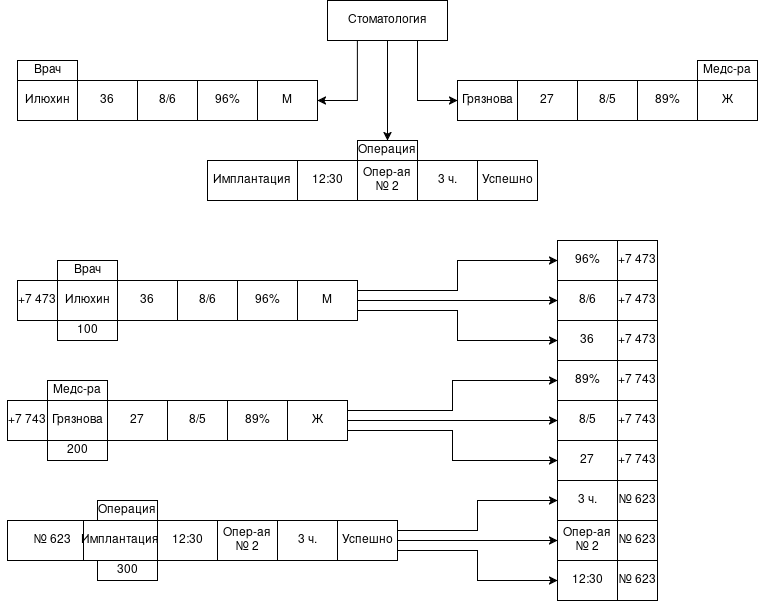

The diagram above was exported from draw.io. Its source (the exported page's mxGraphModel, read from the mxfile embedded in the PNG):
<mxGraphModel dx="1384" dy="713" grid="1" gridSize="10" guides="1" tooltips="1" connect="1" arrows="1" fold="1" page="1" pageScale="1" pageWidth="827" pageHeight="1169" math="0" shadow="0">
  <root>
    <mxCell id="0" />
    <mxCell id="1" parent="0" />
    <mxCell id="xYV7lPQBq16d5YJqwhe1-27" edge="1" parent="1" source="xYV7lPQBq16d5YJqwhe1-1" style="edgeStyle=orthogonalEdgeStyle;rounded=0;orthogonalLoop=1;jettySize=auto;html=1;exitX=0.5;exitY=1;exitDx=0;exitDy=0;entryX=0.5;entryY=0;entryDx=0;entryDy=0;" target="xYV7lPQBq16d5YJqwhe1-26">
      <mxGeometry relative="1" as="geometry" />
    </mxCell>
    <mxCell id="xYV7lPQBq16d5YJqwhe1-29" edge="1" parent="1" source="xYV7lPQBq16d5YJqwhe1-1" style="edgeStyle=orthogonalEdgeStyle;rounded=0;orthogonalLoop=1;jettySize=auto;html=1;exitX=0.25;exitY=1;exitDx=0;exitDy=0;entryX=1;entryY=0.5;entryDx=0;entryDy=0;" target="xYV7lPQBq16d5YJqwhe1-8">
      <mxGeometry relative="1" as="geometry" />
    </mxCell>
    <mxCell id="xYV7lPQBq16d5YJqwhe1-30" edge="1" parent="1" source="xYV7lPQBq16d5YJqwhe1-1" style="edgeStyle=orthogonalEdgeStyle;rounded=0;orthogonalLoop=1;jettySize=auto;html=1;exitX=0.75;exitY=1;exitDx=0;exitDy=0;entryX=0;entryY=0.5;entryDx=0;entryDy=0;" target="xYV7lPQBq16d5YJqwhe1-11">
      <mxGeometry relative="1" as="geometry" />
    </mxCell>
    <mxCell id="xYV7lPQBq16d5YJqwhe1-1" parent="1" style="rounded=0;whiteSpace=wrap;html=1;" value="Стоматология" vertex="1">
      <mxGeometry height="40" width="120" x="360" y="40" as="geometry" />
    </mxCell>
    <mxCell id="xYV7lPQBq16d5YJqwhe1-2" parent="1" style="rounded=0;whiteSpace=wrap;html=1;" value="Илюхин" vertex="1">
      <mxGeometry height="40" width="60" x="50" y="120" as="geometry" />
    </mxCell>
    <mxCell id="xYV7lPQBq16d5YJqwhe1-3" parent="1" style="rounded=0;whiteSpace=wrap;html=1;" value="36" vertex="1">
      <mxGeometry height="40" width="60" x="110" y="120" as="geometry" />
    </mxCell>
    <mxCell id="xYV7lPQBq16d5YJqwhe1-7" parent="1" style="rounded=0;whiteSpace=wrap;html=1;" value="96%" vertex="1">
      <mxGeometry height="40" width="60" x="230" y="120" as="geometry" />
    </mxCell>
    <mxCell id="xYV7lPQBq16d5YJqwhe1-8" parent="1" style="rounded=0;whiteSpace=wrap;html=1;" value="М" vertex="1">
      <mxGeometry height="40" width="60" x="290" y="120" as="geometry" />
    </mxCell>
    <mxCell id="xYV7lPQBq16d5YJqwhe1-10" edge="1" parent="1" source="xYV7lPQBq16d5YJqwhe1-3" style="edgeStyle=orthogonalEdgeStyle;rounded=0;orthogonalLoop=1;jettySize=auto;html=1;exitX=0.5;exitY=1;exitDx=0;exitDy=0;" target="xYV7lPQBq16d5YJqwhe1-3">
      <mxGeometry relative="1" as="geometry" />
    </mxCell>
    <mxCell id="xYV7lPQBq16d5YJqwhe1-11" parent="1" style="rounded=0;whiteSpace=wrap;html=1;" value="Грязнова" vertex="1">
      <mxGeometry height="40" width="60" x="490" y="120" as="geometry" />
    </mxCell>
    <mxCell id="xYV7lPQBq16d5YJqwhe1-12" parent="1" style="rounded=0;whiteSpace=wrap;html=1;" value="27" vertex="1">
      <mxGeometry height="40" width="60" x="550" y="120" as="geometry" />
    </mxCell>
    <mxCell id="xYV7lPQBq16d5YJqwhe1-13" parent="1" style="rounded=0;whiteSpace=wrap;html=1;" value="8/5" vertex="1">
      <mxGeometry height="40" width="60" x="610" y="120" as="geometry" />
    </mxCell>
    <mxCell id="xYV7lPQBq16d5YJqwhe1-14" parent="1" style="rounded=0;whiteSpace=wrap;html=1;" value="89%" vertex="1">
      <mxGeometry height="40" width="60" x="670" y="120" as="geometry" />
    </mxCell>
    <mxCell id="xYV7lPQBq16d5YJqwhe1-15" parent="1" style="rounded=0;whiteSpace=wrap;html=1;" value="Ж" vertex="1">
      <mxGeometry height="40" width="60" x="730" y="120" as="geometry" />
    </mxCell>
    <mxCell id="xYV7lPQBq16d5YJqwhe1-16" edge="1" parent="1" source="xYV7lPQBq16d5YJqwhe1-12" style="edgeStyle=orthogonalEdgeStyle;rounded=0;orthogonalLoop=1;jettySize=auto;html=1;exitX=0.5;exitY=1;exitDx=0;exitDy=0;" target="xYV7lPQBq16d5YJqwhe1-12">
      <mxGeometry relative="1" as="geometry" />
    </mxCell>
    <mxCell id="xYV7lPQBq16d5YJqwhe1-18" parent="1" style="rounded=0;whiteSpace=wrap;html=1;" value="Имплантация" vertex="1">
      <mxGeometry height="40" width="90" x="240" y="200" as="geometry" />
    </mxCell>
    <mxCell id="xYV7lPQBq16d5YJqwhe1-19" parent="1" style="rounded=0;whiteSpace=wrap;html=1;" value="12:30" vertex="1">
      <mxGeometry height="40" width="60" x="330" y="200" as="geometry" />
    </mxCell>
    <mxCell id="xYV7lPQBq16d5YJqwhe1-20" parent="1" style="rounded=0;whiteSpace=wrap;html=1;" value="Опер-ая № 2" vertex="1">
      <mxGeometry height="40" width="60" x="390" y="200" as="geometry" />
    </mxCell>
    <mxCell id="xYV7lPQBq16d5YJqwhe1-21" parent="1" style="rounded=0;whiteSpace=wrap;html=1;" value="3 ч." vertex="1">
      <mxGeometry height="40" width="60" x="450" y="200" as="geometry" />
    </mxCell>
    <mxCell id="xYV7lPQBq16d5YJqwhe1-22" parent="1" style="rounded=0;whiteSpace=wrap;html=1;" value="Успешно" vertex="1">
      <mxGeometry height="40" width="60" x="510" y="200" as="geometry" />
    </mxCell>
    <mxCell id="xYV7lPQBq16d5YJqwhe1-23" edge="1" parent="1" source="xYV7lPQBq16d5YJqwhe1-19" style="edgeStyle=orthogonalEdgeStyle;rounded=0;orthogonalLoop=1;jettySize=auto;html=1;exitX=0.5;exitY=1;exitDx=0;exitDy=0;" target="xYV7lPQBq16d5YJqwhe1-19">
      <mxGeometry relative="1" as="geometry" />
    </mxCell>
    <mxCell id="xYV7lPQBq16d5YJqwhe1-24" parent="1" style="rounded=0;whiteSpace=wrap;html=1;" value="Врач" vertex="1">
      <mxGeometry height="20" width="60" x="50" y="100" as="geometry" />
    </mxCell>
    <mxCell id="xYV7lPQBq16d5YJqwhe1-25" parent="1" style="rounded=0;whiteSpace=wrap;html=1;" value="Медс-ра" vertex="1">
      <mxGeometry height="20" width="60" x="730" y="100" as="geometry" />
    </mxCell>
    <mxCell id="xYV7lPQBq16d5YJqwhe1-26" parent="1" style="rounded=0;whiteSpace=wrap;html=1;" value="Операция" vertex="1">
      <mxGeometry height="20" width="60" x="390" y="180" as="geometry" />
    </mxCell>
    <mxCell id="xYV7lPQBq16d5YJqwhe1-36" edge="1" parent="1" style="edgeStyle=orthogonalEdgeStyle;rounded=0;orthogonalLoop=1;jettySize=auto;html=1;exitX=0.5;exitY=1;exitDx=0;exitDy=0;">
      <mxGeometry relative="1" as="geometry">
        <mxPoint x="180" y="360" as="sourcePoint" />
        <mxPoint x="180" y="360" as="targetPoint" />
      </mxGeometry>
    </mxCell>
    <mxCell id="xYV7lPQBq16d5YJqwhe1-37" parent="1" style="rounded=0;whiteSpace=wrap;html=1;" value="Врач" vertex="1">
      <mxGeometry height="20" width="60" x="90" y="300" as="geometry" />
    </mxCell>
    <mxCell id="xYV7lPQBq16d5YJqwhe1-43" edge="1" parent="1" style="edgeStyle=orthogonalEdgeStyle;rounded=0;orthogonalLoop=1;jettySize=auto;html=1;exitX=0.5;exitY=1;exitDx=0;exitDy=0;">
      <mxGeometry relative="1" as="geometry">
        <mxPoint x="170" y="480" as="sourcePoint" />
        <mxPoint x="170" y="480" as="targetPoint" />
      </mxGeometry>
    </mxCell>
    <mxCell id="xYV7lPQBq16d5YJqwhe1-44" parent="1" style="rounded=0;whiteSpace=wrap;html=1;" value="Медс-ра" vertex="1">
      <mxGeometry height="20" width="60" x="80" y="420" as="geometry" />
    </mxCell>
    <mxCell id="xYV7lPQBq16d5YJqwhe1-50" edge="1" parent="1" style="edgeStyle=orthogonalEdgeStyle;rounded=0;orthogonalLoop=1;jettySize=auto;html=1;exitX=0.5;exitY=1;exitDx=0;exitDy=0;">
      <mxGeometry relative="1" as="geometry">
        <mxPoint x="220" y="600" as="sourcePoint" />
        <mxPoint x="220" y="600" as="targetPoint" />
      </mxGeometry>
    </mxCell>
    <mxCell id="xYV7lPQBq16d5YJqwhe1-51" parent="1" style="rounded=0;whiteSpace=wrap;html=1;" value="Операция" vertex="1">
      <mxGeometry height="20" width="60" x="130" y="540" as="geometry" />
    </mxCell>
    <mxCell id="xYV7lPQBq16d5YJqwhe1-53" parent="1" style="rounded=0;whiteSpace=wrap;html=1;" value="100" vertex="1">
      <mxGeometry height="20" width="60" x="90" y="360" as="geometry" />
    </mxCell>
    <mxCell id="xYV7lPQBq16d5YJqwhe1-56" parent="1" style="rounded=0;whiteSpace=wrap;html=1;" value="200" vertex="1">
      <mxGeometry height="20" width="60" x="80" y="480" as="geometry" />
    </mxCell>
    <mxCell id="xYV7lPQBq16d5YJqwhe1-57" parent="1" style="rounded=0;whiteSpace=wrap;html=1;" value="300" vertex="1">
      <mxGeometry height="20" width="60" x="130" y="600" as="geometry" />
    </mxCell>
    <mxCell id="2pu3c_Pf8NdBnI1JSrdv-1" edge="1" parent="1" source="xYV7lPQBq16d5YJqwhe1-60" style="edgeStyle=orthogonalEdgeStyle;rounded=0;orthogonalLoop=1;jettySize=auto;html=1;exitX=0;exitY=0.5;exitDx=0;exitDy=0;">
      <mxGeometry relative="1" as="geometry">
        <mxPoint x="50" y="580" as="targetPoint" />
      </mxGeometry>
    </mxCell>
    <mxCell id="2pu3c_Pf8NdBnI1JSrdv-2" edge="1" parent="1" source="xYV7lPQBq16d5YJqwhe1-60" style="edgeStyle=orthogonalEdgeStyle;rounded=0;orthogonalLoop=1;jettySize=auto;html=1;exitX=0;exitY=0.5;exitDx=0;exitDy=0;entryX=0;entryY=0.5;entryDx=0;entryDy=0;entryPerimeter=0;" target="xYV7lPQBq16d5YJqwhe1-60">
      <mxGeometry relative="1" as="geometry">
        <mxPoint x="60" y="580" as="targetPoint" />
      </mxGeometry>
    </mxCell>
    <mxCell id="xYV7lPQBq16d5YJqwhe1-60" parent="1" style="rounded=0;whiteSpace=wrap;html=1;" value="№ 623" vertex="1">
      <mxGeometry height="40" width="90" x="40" y="560" as="geometry" />
    </mxCell>
    <mxCell id="xYV7lPQBq16d5YJqwhe1-61" parent="1" style="rounded=0;whiteSpace=wrap;html=1;" value="+7 743" vertex="1">
      <mxGeometry height="40" width="40" x="40" y="440" as="geometry" />
    </mxCell>
    <mxCell id="xYV7lPQBq16d5YJqwhe1-62" parent="1" style="rounded=0;whiteSpace=wrap;html=1;" value="+7 473" vertex="1">
      <mxGeometry height="40" width="40" x="50" y="320" as="geometry" />
    </mxCell>
    <mxCell id="xYV7lPQBq16d5YJqwhe1-64" parent="1" style="rounded=0;whiteSpace=wrap;html=1;" value="8/6" vertex="1">
      <mxGeometry height="40" width="60" x="170" y="120" as="geometry" />
    </mxCell>
    <mxCell id="xYV7lPQBq16d5YJqwhe1-65" parent="1" style="rounded=0;whiteSpace=wrap;html=1;" value="Имплантация" vertex="1">
      <mxGeometry height="40" width="74" x="116" y="560" as="geometry" />
    </mxCell>
    <mxCell id="xYV7lPQBq16d5YJqwhe1-66" parent="1" style="rounded=0;whiteSpace=wrap;html=1;" value="12:30" vertex="1">
      <mxGeometry height="40" width="60" x="190" y="560" as="geometry" />
    </mxCell>
    <mxCell id="xYV7lPQBq16d5YJqwhe1-67" parent="1" style="rounded=0;whiteSpace=wrap;html=1;" value="Опер-ая № 2" vertex="1">
      <mxGeometry height="40" width="60" x="250" y="560" as="geometry" />
    </mxCell>
    <mxCell id="xYV7lPQBq16d5YJqwhe1-68" parent="1" style="rounded=0;whiteSpace=wrap;html=1;" value="3 ч." vertex="1">
      <mxGeometry height="40" width="60" x="310" y="560" as="geometry" />
    </mxCell>
    <mxCell id="xYV7lPQBq16d5YJqwhe1-109" edge="1" parent="1" source="xYV7lPQBq16d5YJqwhe1-69" style="edgeStyle=orthogonalEdgeStyle;rounded=0;orthogonalLoop=1;jettySize=auto;html=1;exitX=1;exitY=0.5;exitDx=0;exitDy=0;entryX=0;entryY=0.5;entryDx=0;entryDy=0;" target="xYV7lPQBq16d5YJqwhe1-97">
      <mxGeometry relative="1" as="geometry" />
    </mxCell>
    <mxCell id="xYV7lPQBq16d5YJqwhe1-110" edge="1" parent="1" source="xYV7lPQBq16d5YJqwhe1-69" style="edgeStyle=orthogonalEdgeStyle;rounded=0;orthogonalLoop=1;jettySize=auto;html=1;exitX=1;exitY=0.25;exitDx=0;exitDy=0;entryX=0;entryY=0.5;entryDx=0;entryDy=0;" target="xYV7lPQBq16d5YJqwhe1-98">
      <mxGeometry relative="1" as="geometry" />
    </mxCell>
    <mxCell id="xYV7lPQBq16d5YJqwhe1-111" edge="1" parent="1" source="xYV7lPQBq16d5YJqwhe1-69" style="edgeStyle=orthogonalEdgeStyle;rounded=0;orthogonalLoop=1;jettySize=auto;html=1;exitX=1;exitY=0.75;exitDx=0;exitDy=0;entryX=0;entryY=0.5;entryDx=0;entryDy=0;" target="xYV7lPQBq16d5YJqwhe1-99">
      <mxGeometry relative="1" as="geometry" />
    </mxCell>
    <mxCell id="xYV7lPQBq16d5YJqwhe1-69" parent="1" style="rounded=0;whiteSpace=wrap;html=1;" value="Успешно" vertex="1">
      <mxGeometry height="40" width="60" x="370" y="560" as="geometry" />
    </mxCell>
    <mxCell id="xYV7lPQBq16d5YJqwhe1-70" edge="1" parent="1" source="xYV7lPQBq16d5YJqwhe1-66" style="edgeStyle=orthogonalEdgeStyle;rounded=0;orthogonalLoop=1;jettySize=auto;html=1;exitX=0.5;exitY=1;exitDx=0;exitDy=0;" target="xYV7lPQBq16d5YJqwhe1-66">
      <mxGeometry relative="1" as="geometry" />
    </mxCell>
    <mxCell id="xYV7lPQBq16d5YJqwhe1-71" parent="1" style="rounded=0;whiteSpace=wrap;html=1;" value="Илюхин" vertex="1">
      <mxGeometry height="40" width="60" x="90" y="320" as="geometry" />
    </mxCell>
    <mxCell id="xYV7lPQBq16d5YJqwhe1-72" parent="1" style="rounded=0;whiteSpace=wrap;html=1;" value="36" vertex="1">
      <mxGeometry height="40" width="60" x="150" y="320" as="geometry" />
    </mxCell>
    <mxCell id="xYV7lPQBq16d5YJqwhe1-73" parent="1" style="rounded=0;whiteSpace=wrap;html=1;" value="96%" vertex="1">
      <mxGeometry height="40" width="60" x="270" y="320" as="geometry" />
    </mxCell>
    <mxCell id="xYV7lPQBq16d5YJqwhe1-103" edge="1" parent="1" source="xYV7lPQBq16d5YJqwhe1-74" style="edgeStyle=orthogonalEdgeStyle;rounded=0;orthogonalLoop=1;jettySize=auto;html=1;exitX=1;exitY=0.5;exitDx=0;exitDy=0;entryX=0;entryY=0.5;entryDx=0;entryDy=0;" target="xYV7lPQBq16d5YJqwhe1-84">
      <mxGeometry relative="1" as="geometry" />
    </mxCell>
    <mxCell id="xYV7lPQBq16d5YJqwhe1-104" edge="1" parent="1" source="xYV7lPQBq16d5YJqwhe1-74" style="edgeStyle=orthogonalEdgeStyle;rounded=0;orthogonalLoop=1;jettySize=auto;html=1;exitX=1;exitY=0.25;exitDx=0;exitDy=0;entryX=0;entryY=0.5;entryDx=0;entryDy=0;" target="xYV7lPQBq16d5YJqwhe1-83">
      <mxGeometry relative="1" as="geometry" />
    </mxCell>
    <mxCell id="xYV7lPQBq16d5YJqwhe1-105" edge="1" parent="1" source="xYV7lPQBq16d5YJqwhe1-74" style="edgeStyle=orthogonalEdgeStyle;rounded=0;orthogonalLoop=1;jettySize=auto;html=1;exitX=1;exitY=0.75;exitDx=0;exitDy=0;entryX=0;entryY=0.5;entryDx=0;entryDy=0;" target="xYV7lPQBq16d5YJqwhe1-85">
      <mxGeometry relative="1" as="geometry" />
    </mxCell>
    <mxCell id="xYV7lPQBq16d5YJqwhe1-74" parent="1" style="rounded=0;whiteSpace=wrap;html=1;" value="М" vertex="1">
      <mxGeometry height="40" width="60" x="330" y="320" as="geometry" />
    </mxCell>
    <mxCell id="xYV7lPQBq16d5YJqwhe1-75" edge="1" parent="1" source="xYV7lPQBq16d5YJqwhe1-72" style="edgeStyle=orthogonalEdgeStyle;rounded=0;orthogonalLoop=1;jettySize=auto;html=1;exitX=0.5;exitY=1;exitDx=0;exitDy=0;" target="xYV7lPQBq16d5YJqwhe1-72">
      <mxGeometry relative="1" as="geometry" />
    </mxCell>
    <mxCell id="xYV7lPQBq16d5YJqwhe1-76" parent="1" style="rounded=0;whiteSpace=wrap;html=1;" value="8/6" vertex="1">
      <mxGeometry height="40" width="60" x="210" y="320" as="geometry" />
    </mxCell>
    <mxCell id="xYV7lPQBq16d5YJqwhe1-77" parent="1" style="rounded=0;whiteSpace=wrap;html=1;" value="Грязнова" vertex="1">
      <mxGeometry height="40" width="60" x="80" y="440" as="geometry" />
    </mxCell>
    <mxCell id="xYV7lPQBq16d5YJqwhe1-78" parent="1" style="rounded=0;whiteSpace=wrap;html=1;" value="27" vertex="1">
      <mxGeometry height="40" width="60" x="140" y="440" as="geometry" />
    </mxCell>
    <mxCell id="xYV7lPQBq16d5YJqwhe1-79" parent="1" style="rounded=0;whiteSpace=wrap;html=1;" value="8/5" vertex="1">
      <mxGeometry height="40" width="60" x="200" y="440" as="geometry" />
    </mxCell>
    <mxCell id="xYV7lPQBq16d5YJqwhe1-80" parent="1" style="rounded=0;whiteSpace=wrap;html=1;" value="89%" vertex="1">
      <mxGeometry height="40" width="60" x="260" y="440" as="geometry" />
    </mxCell>
    <mxCell id="xYV7lPQBq16d5YJqwhe1-106" edge="1" parent="1" source="xYV7lPQBq16d5YJqwhe1-81" style="edgeStyle=orthogonalEdgeStyle;rounded=0;orthogonalLoop=1;jettySize=auto;html=1;exitX=1;exitY=0.5;exitDx=0;exitDy=0;entryX=0;entryY=0.5;entryDx=0;entryDy=0;" target="xYV7lPQBq16d5YJqwhe1-91">
      <mxGeometry relative="1" as="geometry" />
    </mxCell>
    <mxCell id="xYV7lPQBq16d5YJqwhe1-107" edge="1" parent="1" source="xYV7lPQBq16d5YJqwhe1-81" style="edgeStyle=orthogonalEdgeStyle;rounded=0;orthogonalLoop=1;jettySize=auto;html=1;exitX=1;exitY=0.25;exitDx=0;exitDy=0;entryX=0;entryY=0.5;entryDx=0;entryDy=0;" target="xYV7lPQBq16d5YJqwhe1-92">
      <mxGeometry relative="1" as="geometry" />
    </mxCell>
    <mxCell id="xYV7lPQBq16d5YJqwhe1-108" edge="1" parent="1" source="xYV7lPQBq16d5YJqwhe1-81" style="edgeStyle=orthogonalEdgeStyle;rounded=0;orthogonalLoop=1;jettySize=auto;html=1;exitX=1;exitY=0.75;exitDx=0;exitDy=0;entryX=0;entryY=0.5;entryDx=0;entryDy=0;" target="xYV7lPQBq16d5YJqwhe1-93">
      <mxGeometry relative="1" as="geometry" />
    </mxCell>
    <mxCell id="xYV7lPQBq16d5YJqwhe1-81" parent="1" style="rounded=0;whiteSpace=wrap;html=1;" value="Ж" vertex="1">
      <mxGeometry height="40" width="60" x="320" y="440" as="geometry" />
    </mxCell>
    <mxCell id="xYV7lPQBq16d5YJqwhe1-82" edge="1" parent="1" source="xYV7lPQBq16d5YJqwhe1-78" style="edgeStyle=orthogonalEdgeStyle;rounded=0;orthogonalLoop=1;jettySize=auto;html=1;exitX=0.5;exitY=1;exitDx=0;exitDy=0;" target="xYV7lPQBq16d5YJqwhe1-78">
      <mxGeometry relative="1" as="geometry" />
    </mxCell>
    <mxCell id="xYV7lPQBq16d5YJqwhe1-83" parent="1" style="rounded=0;whiteSpace=wrap;html=1;" value="96%" vertex="1">
      <mxGeometry height="40" width="60" x="590" y="280" as="geometry" />
    </mxCell>
    <mxCell id="xYV7lPQBq16d5YJqwhe1-84" parent="1" style="rounded=0;whiteSpace=wrap;html=1;" value="8/6" vertex="1">
      <mxGeometry height="40" width="60" x="590" y="320" as="geometry" />
    </mxCell>
    <mxCell id="xYV7lPQBq16d5YJqwhe1-85" parent="1" style="rounded=0;whiteSpace=wrap;html=1;" value="36" vertex="1">
      <mxGeometry height="40" width="60" x="590" y="360" as="geometry" />
    </mxCell>
    <mxCell id="xYV7lPQBq16d5YJqwhe1-88" parent="1" style="rounded=0;whiteSpace=wrap;html=1;" value="+7 473" vertex="1">
      <mxGeometry height="40" width="40" x="650" y="280" as="geometry" />
    </mxCell>
    <mxCell id="xYV7lPQBq16d5YJqwhe1-89" parent="1" style="rounded=0;whiteSpace=wrap;html=1;" value="+7 473" vertex="1">
      <mxGeometry height="40" width="40" x="650" y="320" as="geometry" />
    </mxCell>
    <mxCell id="xYV7lPQBq16d5YJqwhe1-90" parent="1" style="rounded=0;whiteSpace=wrap;html=1;" value="+7 473" vertex="1">
      <mxGeometry height="40" width="40" x="650" y="360" as="geometry" />
    </mxCell>
    <mxCell id="xYV7lPQBq16d5YJqwhe1-91" parent="1" style="rounded=0;whiteSpace=wrap;html=1;" value="8/5" vertex="1">
      <mxGeometry height="40" width="60" x="590" y="440" as="geometry" />
    </mxCell>
    <mxCell id="xYV7lPQBq16d5YJqwhe1-92" parent="1" style="rounded=0;whiteSpace=wrap;html=1;" value="89%" vertex="1">
      <mxGeometry height="40" width="60" x="590" y="400" as="geometry" />
    </mxCell>
    <mxCell id="xYV7lPQBq16d5YJqwhe1-93" parent="1" style="rounded=0;whiteSpace=wrap;html=1;" value="27" vertex="1">
      <mxGeometry height="40" width="60" x="590" y="480" as="geometry" />
    </mxCell>
    <mxCell id="xYV7lPQBq16d5YJqwhe1-94" parent="1" style="rounded=0;whiteSpace=wrap;html=1;" value="+7 743" vertex="1">
      <mxGeometry height="40" width="40" x="650" y="400" as="geometry" />
    </mxCell>
    <mxCell id="xYV7lPQBq16d5YJqwhe1-95" parent="1" style="rounded=0;whiteSpace=wrap;html=1;" value="+7 743" vertex="1">
      <mxGeometry height="40" width="40" x="650" y="440" as="geometry" />
    </mxCell>
    <mxCell id="xYV7lPQBq16d5YJqwhe1-96" parent="1" style="rounded=0;whiteSpace=wrap;html=1;" value="+7 743" vertex="1">
      <mxGeometry height="40" width="40" x="650" y="480" as="geometry" />
    </mxCell>
    <mxCell id="xYV7lPQBq16d5YJqwhe1-97" parent="1" style="rounded=0;whiteSpace=wrap;html=1;" value="Опер-ая № 2" vertex="1">
      <mxGeometry height="40" width="60" x="590" y="560" as="geometry" />
    </mxCell>
    <mxCell id="xYV7lPQBq16d5YJqwhe1-98" parent="1" style="rounded=0;whiteSpace=wrap;html=1;" value="3 ч." vertex="1">
      <mxGeometry height="40" width="60" x="590" y="520" as="geometry" />
    </mxCell>
    <mxCell id="xYV7lPQBq16d5YJqwhe1-99" parent="1" style="rounded=0;whiteSpace=wrap;html=1;" value="12:30" vertex="1">
      <mxGeometry height="40" width="60" x="590" y="600" as="geometry" />
    </mxCell>
    <mxCell id="xYV7lPQBq16d5YJqwhe1-100" parent="1" style="rounded=0;whiteSpace=wrap;html=1;" value="№ 623" vertex="1">
      <mxGeometry height="40" width="40" x="650" y="520" as="geometry" />
    </mxCell>
    <mxCell id="xYV7lPQBq16d5YJqwhe1-101" parent="1" style="rounded=0;whiteSpace=wrap;html=1;" value="№ 623" vertex="1">
      <mxGeometry height="40" width="40" x="650" y="560" as="geometry" />
    </mxCell>
    <mxCell id="xYV7lPQBq16d5YJqwhe1-102" parent="1" style="rounded=0;whiteSpace=wrap;html=1;" value="№ 623" vertex="1">
      <mxGeometry height="40" width="40" x="650" y="600" as="geometry" />
    </mxCell>
  </root>
</mxGraphModel>